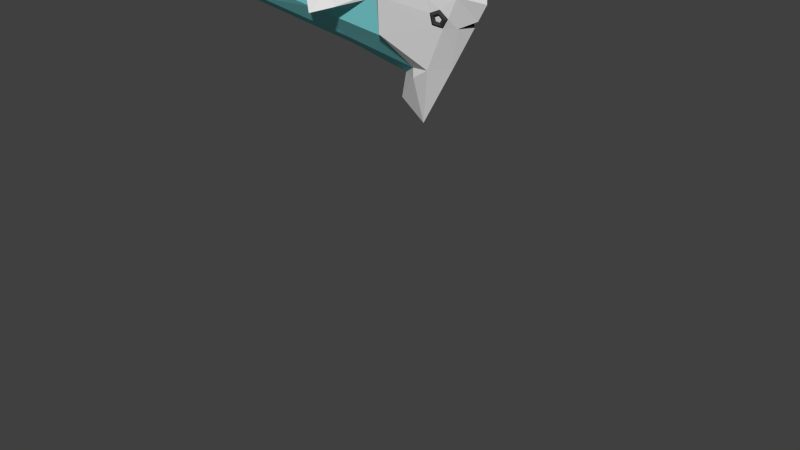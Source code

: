 # Source: FISH_HammerBarracude_RIGGED.blend  (saved by Blender 2.73.0; exported with 4.5.12 LTS)
import bpy
from mathutils import Matrix  # noqa: F401  (used for matrix-valued properties, if any)

bpy.ops.wm.read_factory_settings(use_empty=True)
scene = bpy.context.scene
scene.name = 'Scene'

# ---- collections
col_collection_1 = bpy.data.collections.new('Collection 1'); scene.collection.children.link(col_collection_1)

# ---- materials (node trees are filled in below, after node groups)
mat_body_rhinobarracuda = bpy.data.materials.new('Body_RhinoBarracuda')
mat_body_rhinobarracuda.alpha_threshold = 0.0
mat_body_rhinobarracuda.use_transparent_shadow = False
mat_body_rhinobarracuda.diffuse_color = (0.2444, 0.7771, 0.8, 1.0)
mat_body_rhinobarracuda.roughness = 0.5
mat_head_rhinobarracuda = bpy.data.materials.new('Head_RhinoBarracuda')
mat_head_rhinobarracuda.alpha_threshold = 0.0
mat_head_rhinobarracuda.use_transparent_shadow = False
mat_head_rhinobarracuda.roughness = 0.5
mat_inside_mouth = bpy.data.materials.new('inside mouth')
mat_inside_mouth.alpha_threshold = 0.0
mat_inside_mouth.use_transparent_shadow = False
mat_inside_mouth.diffuse_color = (0.02365, 0.02365, 0.02365, 1.0)
mat_inside_mouth.roughness = 0.5
mat_fin_rhinobarracude = bpy.data.materials.new('Fin_RhinoBarracude')
mat_fin_rhinobarracude.alpha_threshold = 0.0
mat_fin_rhinobarracude.use_transparent_shadow = False
mat_fin_rhinobarracude.roughness = 0.5
mat_eye_rhinobarracuda = bpy.data.materials.new('Eye_RhinoBarracuda')
mat_eye_rhinobarracuda.alpha_threshold = 0.0
mat_eye_rhinobarracuda.use_transparent_shadow = False
mat_eye_rhinobarracuda.diffuse_color = (0.04696, 0.04696, 0.04696, 1.0)
mat_eye_rhinobarracuda.roughness = 0.5

# ---- material node trees

# ---- world
world_world = bpy.data.worlds.new('World'); scene.world = world_world
world_world.color = (0.05088, 0.05088, 0.05088)
world_world.use_sun_shadow = False
world_world.sun_shadow_jitter_overblur = 0.0
world_world.cycles.sampling_method = 'MANUAL'
world_world.cycles.sample_map_resolution = 256

# ---- meshes
me_cube_002 = bpy.data.meshes.new('Cube.002')
me_cube_002.from_pydata([(0.06859, -0.1799, 0.05722), (0.06692, -0.1918, 0.03348), (0.1192, -0.1571, -0.001268), (0.1014, -0.1762, -0.006425), (0.07767, -0.1539, -0.0703), (0.07311, -0.1741, -0.05352), (0.001414, -0.1748, -0.05448), (0.02109, -0.1883, -0.04273), (-0.004196, -0.1908, 0.02433), (0.01726, -0.1992, 0.01104), (0.07695, -0.1687, -0.006643), (0.05886, -0.1769, 0.01426), (0.06211, -0.1676, -0.03132), (0.03485, -0.175, -0.02566), (0.03285, -0.1808, 0.002505), (-0.8968, -0.3735, -0.1025), (-0.4563, -0.2211, 0.04648), (-1.024, -0.2763, 0.06853), (-0.4886, -0.2428, 0.06509), (-0.07432, -0.1197, -0.3957), (0.02966, -0.09378, 0.2914), (0.05353, 0.0003495, 0.7533), (0.1869, -0.1594, 0.1508), (0.04326, 0.0003495, -0.3957), (0.3045, 0.0003495, 0.0903), (-0.3882, -0.2391, -0.1811), (-0.2651, -0.1791, 0.2272), (-0.1084, 0.0003495, 0.3435), (-0.3575, -0.2858, 0.0903), (0.283, 9.541e-10, 0.7533), (-3.832, 0.0003495, 0.1319), (-3.697, 0.0, 0.01822), (-3.697, 0.0003495, 0.197), (-0.2163, -0.09217, -0.4121), (-0.3521, 0.0003323, -0.4948), (-0.2041, -0.1057, -0.4764), (-0.1963, -6.815e-10, -0.8318), (-0.3882, -3.948e-10, -0.6864), (-0.4095, -0.2086, -0.1994), (-0.3947, -0.2551, 0.09371), (-0.2937, -0.1506, 0.2279), (-0.2345, 0.0003495, 0.3085), (0.2396, 0.0003495, -0.03048), (0.07756, 0.0003495, -0.05325), (0.2157, 0.0003495, -0.07485), (0.1425, -0.08776, -0.07872), (-3.692, -0.005645, 0.1357), (-3.689, -0.008378, 0.1181), (-3.687, -0.01041, 0.1303), (-4.339, 1.118e-08, -0.09169), (-4.192, -1.118e-08, 0.3253), (-0.927, 0.0003495, 0.2862), (-1.777, 0.0003495, 0.2588), (-2.621, 0.0003495, 0.2316), (-3.255, 0.0003495, 0.2112), (-3.221, 4.414e-05, -0.04991), (-2.564, 0.0001052, -0.1441), (-1.697, 0.0001857, -0.2684), (-0.8254, 0.0002665, -0.3932), (-3.267, -0.04167, 0.1256), (-2.664, -0.08647, 0.1189), (-1.862, -0.1461, 0.11), (-1.053, -0.2062, 0.101), (-3.258, -0.02417, 0.1475), (-2.636, -0.05071, 0.1643), (-1.808, -0.08604, 0.1868), (-0.9733, -0.1216, 0.2094), (-1.065, -0.1686, -0.1359), (-1.871, -0.1194, -0.05793), (-2.67, -0.07061, 0.0194), (-3.27, -0.03396, 0.07751), (-0.828, -0.07416, -0.321), (-1.708, -0.052, -0.2097), (-2.581, -0.02984, -0.1012), (-3.238, -0.01285, -0.02398), (-0.7188, -0.3119, -0.04233), (-0.8078, -0.2628, 0.06714), (-0.02072, -0.2076, 0.1277)], [], [(1, 2, 0), (2, 5, 4), (5, 6, 4), (5, 13, 7), (7, 8, 6), (9, 0, 8), (7, 14, 9), (5, 10, 12), (9, 11, 1), (1, 10, 3), (75, 18, 76), (20, 22, 29), (26, 22, 20), (25, 19, 4), (20, 27, 26), (24, 21, 29), (21, 20, 29), (22, 24, 29), (26, 41, 40), (26, 39, 28), (25, 39, 38), (55, 74, 31), (36, 35, 37), (19, 33, 35), (34, 35, 33), (34, 36, 37), (36, 23, 19), (59, 46, 48), (70, 31, 74), (70, 48, 47), (63, 32, 46), (25, 33, 19), (42, 24, 22), (42, 45, 43), (43, 45, 44), (47, 48, 30), (46, 32, 30), (48, 46, 30), (31, 47, 30), (31, 50, 49), (40, 51, 66), (66, 52, 65), (65, 53, 64), (64, 54, 63), (38, 62, 67), (67, 61, 68), (68, 60, 69), (69, 59, 70), (38, 71, 33), (67, 72, 71), (68, 73, 72), (69, 74, 73), (39, 66, 62), (62, 65, 61), (61, 64, 60), (60, 63, 59), (33, 58, 34), (71, 57, 58), (72, 56, 57), (73, 55, 56), (15, 76, 17), (1, 3, 2), (2, 3, 5), (5, 7, 6), (5, 12, 13), (7, 9, 8), (9, 1, 0), (7, 13, 14), (5, 3, 10), (9, 14, 11), (1, 11, 10), (75, 16, 18), (26, 28, 77, 22), (28, 25, 6), (20, 21, 27), (26, 27, 41), (26, 40, 39), (25, 28, 39), (34, 37, 35), (34, 23, 36), (4, 19, 23), (35, 36, 19), (23, 44, 45), (45, 4, 23), (59, 63, 46), (70, 47, 31), (70, 59, 48), (63, 54, 32), (25, 38, 33), (45, 42, 22), (31, 32, 50), (40, 41, 51), (66, 51, 52), (65, 52, 53), (64, 53, 54), (38, 39, 62), (67, 62, 61), (68, 61, 60), (69, 60, 59), (38, 67, 71), (67, 68, 72), (68, 69, 73), (69, 70, 74), (39, 40, 66), (62, 66, 65), (61, 65, 64), (60, 64, 63), (33, 71, 58), (71, 72, 57), (72, 73, 56), (73, 74, 55), (15, 75, 76), (4, 2, 22, 0, 8, 6), (6, 8, 28), (28, 8, 77), (2, 4, 45), (45, 22, 2), (8, 0, 77), (77, 0, 22), (6, 25, 4)])
me_cube_002.polygons.foreach_set('material_index', [4, 4, 4, 4, 4, 4, 4, 4, 4, 4, 3, 1, 1, 1, 1, 1, 1, 1, 1, 1, 1, 0, 1, 1, 1, 1, 1, 0, 0, 0, 0, 1, 1, 2, 2, 0, 0, 0, 0, 3, 0, 0, 0, 0, 0, 0, 0, 0, 0, 0, 0, 0, 0, 0, 0, 0, 0, 0, 0, 0, 3, 4, 4, 4, 4, 4, 4, 4, 4, 4, 4, 3, 1, 1, 1, 1, 1, 1, 1, 1, 1, 1, 1, 1, 0, 0, 0, 0, 1, 1, 3, 0, 0, 0, 0, 0, 0, 0, 0, 0, 0, 0, 0, 0, 0, 0, 0, 0, 0, 0, 0, 3, 1, 1, 1, 1, 1, 1, 1, 1])
me_cube_002.materials.append(mat_body_rhinobarracuda)
me_cube_002.materials.append(mat_head_rhinobarracuda)
me_cube_002.materials.append(mat_inside_mouth)
me_cube_002.materials.append(mat_fin_rhinobarracude)
me_cube_002.materials.append(mat_eye_rhinobarracuda)
me_cube_002.use_remesh_preserve_volume = False
me_cube_002.use_remesh_preserve_attributes = False
me_cube_002.use_mirror_vertex_groups = False
me_cube_002.update()
arm_armature = bpy.data.armatures.new('Armature')  # bones are not reproduced

# ---- objects
ob_armature = bpy.data.objects.new('Armature', arm_armature)
ob_cube_017 = bpy.data.objects.new('Cube.017', me_cube_002)

# ---- transforms, parenting, visibility, modifiers, constraints
ob_armature.location = (-0.3361, -0.003162, 0.07351)
ob_armature.rotation_euler = (-2.614, 1.499, -2.622)
ob_armature.scale = (0.5417, 0.5417, 0.5417)
ob_armature.show_in_front = True
ob_armature.lineart.crease_threshold = 0.0
ob_cube_017.parent = ob_armature
ob_cube_017.matrix_parent_inverse = Matrix(((-0.1155, -0.06614, -1.841, 0.09632), (0.01124, 1.845, -0.06697, 0.01453), (1.842, -0.0154, -0.115, 0.6277), (0.0, 0.0, 0.0, 1.0)))
ob_cube_017.location = (0.0, 0.0, 0.02674)
ob_cube_017.lineart.crease_threshold = 0.0
_vg = ob_cube_017.vertex_groups.new(name='Bone')
for _i, _w in zip([0, 1, 2, 3, 4, 5, 6, 7, 8, 9, 10, 11, 12, 13, 14, 19, 20, 21, 22, 23, 24, 25, 26, 27, 28, 29, 33, 34, 35, 36, 37, 38, 39, 40, 41, 42, 43, 44, 45, 58, 71, 77], [0.9703, 0.9662, 0.9853, 0.9778, 0.991, 0.9772, 0.9208, 0.9379, 0.9358, 0.9441, 0.9696, 0.9629, 0.9667, 0.9516, 0.9524, 0.8032, 1.0, 1.0, 0.9889, 0.854, 1.004, 0.4339, 0.8385, 0.9184, 0.3427, 1.0, 0.7678, 0.7748, 0.7813, 0.8017, 0.7893, 0.3102, 0.1941, 0.8021, 0.8975, 0.9997, 0.9951, 0.9935, 0.9919, 0.07308, 0.06108, 0.9342]): _vg.add([_i], _w, 'REPLACE')
_vg = ob_cube_017.vertex_groups.new(name='Bone.007')
for _i, _w in zip([6, 7, 8, 9, 14, 15, 16, 17, 18, 19, 23, 25, 26, 27, 28, 33, 34, 35, 36, 37, 38, 39, 40, 41, 58, 71, 75, 76, 77], [0.006265, 0.0002887, 0.02851, 0.01347, 0.0005408, 1.0, 1.0, 1.0, 1.0, 0.03426, 0.01139, 0.1427, 0.1314, 0.07236, 0.5376, 0.0469, 0.03498, 0.03901, 0.02735, 0.03094, 0.1228, 0.702, 0.1595, 0.09737, 0.002025, 0.00516, 1.0, 1.0, 0.04966]): _vg.add([_i], _w, 'REPLACE')
_vg = ob_cube_017.vertex_groups.new(name='Bone.008')
for _i, _w in zip([58, 71], [0.1562, 0.09298]): _vg.add([_i], _w, 'REPLACE')
_vg = ob_cube_017.vertex_groups.new(name='Bone.001')
for _i, _w in zip([6, 7, 19, 23, 25, 26, 28, 33, 34, 35, 36, 37, 38, 39, 40, 51, 58, 62, 66, 67, 71], [0.04096, 0.01575, 0.1404, 0.1034, 0.3773, 0.003254, 0.1018, 0.168, 0.157, 0.1559, 0.1392, 0.1474, 0.5058, 0.08585, 0.01909, 0.8722, 0.4671, 0.201, 0.7835, 0.1401, 0.5115]): _vg.add([_i], _w, 'REPLACE')
_vg = ob_cube_017.vertex_groups.new(name='Bone.002')
for _i, _w in zip([25, 38, 51, 52, 56, 57, 58, 61, 62, 65, 66, 67, 68, 71, 72, 73], [0.0199, 0.04242, 0.08726, 1.003, 0.06325, 1.024, 0.278, 0.9818, 0.7842, 0.9986, 0.1894, 0.826, 0.9662, 0.3073, 1.023, 0.05426]): _vg.add([_i], _w, 'REPLACE')
_vg = ob_cube_017.vertex_groups.new(name='Bone.003')
for _i, _w in zip([53, 56, 60, 64, 68, 69, 73], [0.8905, 0.5967, 0.2546, 0.8024, 0.004483, 0.1613, 0.5605]): _vg.add([_i], _w, 'REPLACE')
_vg = ob_cube_017.vertex_groups.new(name='Bone.004')
for _i, _w in zip([53, 54, 55, 56, 59, 60, 63, 64, 69, 70, 73, 74], [0.1012, 0.8701, 0.66, 0.3601, 0.304, 0.7429, 0.7933, 0.191, 0.8299, 0.1293, 0.3974, 0.6239]): _vg.add([_i], _w, 'REPLACE')
_vg = ob_cube_017.vertex_groups.new(name='Bone.005')
for _i, _w in zip([31, 32, 46, 47, 48, 49, 50, 54, 55, 59, 63, 70, 74], [0.9896, 0.9656, 0.9929, 0.9947, 0.9975, 0.2208, 0.2888, 0.1264, 0.3523, 0.6967, 0.2069, 0.8727, 0.3933]): _vg.add([_i], _w, 'REPLACE')
_vg = ob_cube_017.vertex_groups.new(name='Bone.006')
for _i, _w in zip([30, 32, 49, 50], [0.9752, 0.01572, 0.7808, 0.7121]): _vg.add([_i], _w, 'REPLACE')
_m = ob_cube_017.modifiers.new('Mirror', 'MIRROR')
_m.use_axis = (False, True, False)
_m = ob_cube_017.modifiers.new('Armature', 'ARMATURE')
_m.object = ob_armature

# ---- collection membership
col_collection_1.objects.link(ob_armature)
col_collection_1.objects.link(ob_cube_017)

# ---- scene / render settings (as saved in the file)
scene.frame_start = 1; scene.frame_end = 250; scene.frame_set(1)
scene.render.engine = 'BLENDER_EEVEE_NEXT'
scene.render.resolution_percentage = 50
scene.render.dither_intensity = 0.0
scene.cycles.use_denoising = False
scene.cycles.samples = 10
scene.cycles.sampling_pattern = 'TABULATED_SOBOL'
scene.cycles.light_sampling_threshold = 0.0
scene.cycles.use_adaptive_sampling = False
scene.cycles.use_light_tree = False
scene.cycles.blur_glossy = 0.0
scene.cycles.pixel_filter_type = 'GAUSSIAN'
scene.cycles.sample_clamp_indirect = 0.0
scene.view_settings.view_transform = 'Standard'
bpy.context.view_layer.update()

# ---- added for rendering (the .blend has no active camera and no usable light): camera, sun
cam_auto = bpy.data.cameras.new('AutoCamera')
cam_auto.lens = 50.0
cam_auto.sensor_width = 36.0
cam_auto.clip_end = 1000.0
ob_auto_camera = bpy.data.objects.new('AutoCamera', cam_auto)
scene.collection.objects.link(ob_auto_camera)
ob_auto_camera.location = (4.25907, -5.59964, 2.06597)
ob_auto_camera.rotation_euler = (1.09748, -7.21219e-08, 0.694738)
scene.camera = ob_auto_camera
light_auto_sun = bpy.data.lights.new('AutoSun', 'SUN')
light_auto_sun.energy = 3.0
light_auto_sun.angle = 0.0523599
ob_auto_sun = bpy.data.objects.new('AutoSun', light_auto_sun)
scene.collection.objects.link(ob_auto_sun)
ob_auto_sun.rotation_euler = (0.872665, 0.174533, 0.523599)
bpy.context.view_layer.update()
